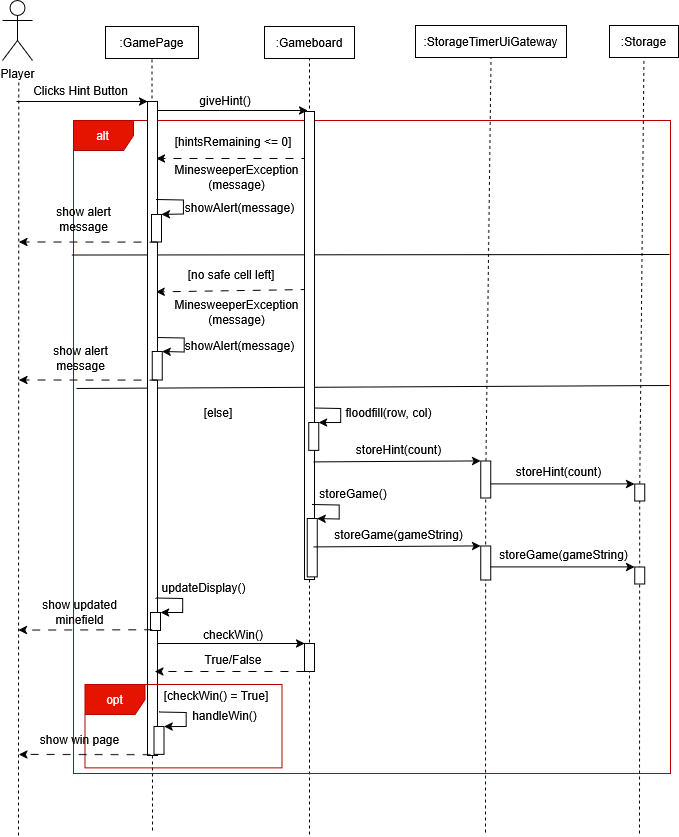

The diagram above was exported from draw.io. Its source (the exported page's mxGraphModel, read from the mxfile embedded in the PNG):
<mxGraphModel dx="260" dy="26" grid="1" gridSize="10" guides="1" tooltips="1" connect="1" arrows="1" fold="1" page="1" pageScale="1" pageWidth="850" pageHeight="1100" math="0" shadow="0">
  <root>
    <mxCell id="0" />
    <mxCell id="1" parent="0" />
    <mxCell id="PH1mGImAy5AWe5KBd0p8-155" parent="1" style="shape=umlActor;verticalLabelPosition=bottom;verticalAlign=top;html=1;outlineConnect=0;" value="Player" vertex="1">
      <mxGeometry height="60" width="30" x="2290" y="1210" as="geometry" />
    </mxCell>
    <mxCell id="PH1mGImAy5AWe5KBd0p8-156" parent="1" style="rounded=0;whiteSpace=wrap;html=1;" value=":GamePage" vertex="1">
      <mxGeometry height="32" width="93" x="2393" y="1236" as="geometry" />
    </mxCell>
    <mxCell id="PH1mGImAy5AWe5KBd0p8-157" parent="1" style="rounded=0;whiteSpace=wrap;html=1;" value=":Gameboard" vertex="1">
      <mxGeometry height="32" width="90" x="2552" y="1236" as="geometry" />
    </mxCell>
    <mxCell id="PH1mGImAy5AWe5KBd0p8-158" parent="1" style="rounded=0;whiteSpace=wrap;html=1;" value=":StorageTimerUiGateway" vertex="1">
      <mxGeometry height="32" width="151" x="2703" y="1235" as="geometry" />
    </mxCell>
    <mxCell id="PH1mGImAy5AWe5KBd0p8-159" parent="1" style="rounded=0;whiteSpace=wrap;html=1;" value=":Storage" vertex="1">
      <mxGeometry height="32" width="69" x="2897" y="1235" as="geometry" />
    </mxCell>
    <mxCell id="PH1mGImAy5AWe5KBd0p8-160" edge="1" parent="1" style="endArrow=none;dashed=1;html=1;rounded=0;" value="">
      <mxGeometry height="50" relative="1" width="50" as="geometry">
        <mxPoint x="2306" y="2045" as="sourcePoint" />
        <mxPoint x="2306.3017699115044" y="1291" as="targetPoint" />
      </mxGeometry>
    </mxCell>
    <mxCell id="PH1mGImAy5AWe5KBd0p8-161" edge="1" parent="1" style="endArrow=none;dashed=1;html=1;rounded=0;entryX=0.5;entryY=1;entryDx=0;entryDy=0;" target="PH1mGImAy5AWe5KBd0p8-156" value="">
      <mxGeometry height="50" relative="1" width="50" as="geometry">
        <mxPoint x="2440" y="2040" as="sourcePoint" />
        <mxPoint x="2438.6017699115046" y="1285" as="targetPoint" />
      </mxGeometry>
    </mxCell>
    <mxCell id="PH1mGImAy5AWe5KBd0p8-162" edge="1" parent="1" style="endArrow=none;dashed=1;html=1;rounded=0;entryX=0.5;entryY=1;entryDx=0;entryDy=0;" target="PH1mGImAy5AWe5KBd0p8-157" value="">
      <mxGeometry height="50" relative="1" width="50" as="geometry">
        <mxPoint x="2597" y="2044" as="sourcePoint" />
        <mxPoint x="2599" y="1303" as="targetPoint" />
      </mxGeometry>
    </mxCell>
    <mxCell id="PH1mGImAy5AWe5KBd0p8-163" edge="1" parent="1" source="PH1mGImAy5AWe5KBd0p8-182" style="endArrow=none;dashed=1;html=1;rounded=0;entryX=0.5;entryY=1;entryDx=0;entryDy=0;" target="PH1mGImAy5AWe5KBd0p8-158" value="">
      <mxGeometry height="50" relative="1" width="50" as="geometry">
        <mxPoint x="2774" y="1701" as="sourcePoint" />
        <mxPoint x="2780.5" y="1298" as="targetPoint" />
      </mxGeometry>
    </mxCell>
    <mxCell id="PH1mGImAy5AWe5KBd0p8-164" edge="1" parent="1" source="PH1mGImAy5AWe5KBd0p8-186" style="endArrow=none;dashed=1;html=1;rounded=0;entryX=0.5;entryY=1;entryDx=0;entryDy=0;" target="PH1mGImAy5AWe5KBd0p8-159" value="">
      <mxGeometry height="50" relative="1" width="50" as="geometry">
        <mxPoint x="2927" y="1712" as="sourcePoint" />
        <mxPoint x="2933.5" y="1298" as="targetPoint" />
      </mxGeometry>
    </mxCell>
    <mxCell id="PH1mGImAy5AWe5KBd0p8-165" edge="1" parent="1" style="endArrow=classic;html=1;rounded=0;" value="">
      <mxGeometry height="50" relative="1" width="50" as="geometry">
        <mxPoint x="2440" y="1320" as="sourcePoint" />
        <mxPoint x="2595" y="1320" as="targetPoint" />
      </mxGeometry>
    </mxCell>
    <mxCell id="PH1mGImAy5AWe5KBd0p8-166" parent="1" style="shape=umlFrame;whiteSpace=wrap;html=1;pointerEvents=0;fillColor=#e51400;fontColor=#ffffff;strokeColor=#B20000;" value="alt" vertex="1">
      <mxGeometry height="653" width="597" x="2361" y="1330" as="geometry" />
    </mxCell>
    <mxCell id="PH1mGImAy5AWe5KBd0p8-167" edge="1" parent="1" style="endArrow=none;html=1;rounded=0;exitX=0.005;exitY=0.293;exitDx=0;exitDy=0;exitPerimeter=0;" value="">
      <mxGeometry height="50" relative="1" width="50" as="geometry">
        <mxPoint x="2364.005" y="1597.9690000000003" as="sourcePoint" />
        <mxPoint x="2957" y="1595" as="targetPoint" />
      </mxGeometry>
    </mxCell>
    <mxCell id="PH1mGImAy5AWe5KBd0p8-168" edge="1" parent="1" style="endArrow=none;html=1;rounded=0;exitX=-0.006;exitY=0.159;exitDx=0;exitDy=0;exitPerimeter=0;" value="">
      <mxGeometry height="50" relative="1" width="50" as="geometry">
        <mxPoint x="2359.4219999999996" y="1464.517" as="sourcePoint" />
        <mxPoint x="2957" y="1464" as="targetPoint" />
      </mxGeometry>
    </mxCell>
    <mxCell id="PH1mGImAy5AWe5KBd0p8-169" parent="1" style="text;html=1;whiteSpace=wrap;strokeColor=none;fillColor=none;align=center;verticalAlign=middle;rounded=0;" value="giveHint()" vertex="1">
      <mxGeometry height="30" width="60" x="2483" y="1295" as="geometry" />
    </mxCell>
    <mxCell id="PH1mGImAy5AWe5KBd0p8-170" edge="1" parent="1" style="endArrow=classic;html=1;rounded=0;dashed=1;dashPattern=8 8;" value="">
      <mxGeometry height="50" relative="1" width="50" as="geometry">
        <mxPoint x="2597" y="1368" as="sourcePoint" />
        <mxPoint x="2444" y="1368" as="targetPoint" />
      </mxGeometry>
    </mxCell>
    <mxCell id="PH1mGImAy5AWe5KBd0p8-171" edge="1" parent="1" style="endArrow=classic;html=1;rounded=0;dashed=1;dashPattern=8 8;entryX=0.848;entryY=0.24;entryDx=0;entryDy=0;entryPerimeter=0;" value="">
      <mxGeometry height="50" relative="1" width="50" as="geometry">
        <mxPoint x="2596.21" y="1499" as="sourcePoint" />
        <mxPoint x="2443.69" y="1501.3999999999999" as="targetPoint" />
      </mxGeometry>
    </mxCell>
    <mxCell id="PH1mGImAy5AWe5KBd0p8-172" parent="1" style="text;html=1;whiteSpace=wrap;strokeColor=none;fillColor=none;align=center;verticalAlign=middle;rounded=0;" value="[hintsRemaining &amp;lt;= 0]" vertex="1">
      <mxGeometry height="30" width="134" x="2454" y="1336" as="geometry" />
    </mxCell>
    <mxCell id="PH1mGImAy5AWe5KBd0p8-173" parent="1" style="text;html=1;whiteSpace=wrap;strokeColor=none;fillColor=none;align=center;verticalAlign=middle;rounded=0;" value="[no safe cell left]" vertex="1">
      <mxGeometry height="24" width="99.59" x="2468.62" y="1472" as="geometry" />
    </mxCell>
    <mxCell id="PH1mGImAy5AWe5KBd0p8-174" parent="1" style="rounded=0;whiteSpace=wrap;html=1;fillColor=light-dark(#FFFFFF,#FFFFFF);strokeColor=light-dark(#000000,#FFD966);" value="" vertex="1">
      <mxGeometry height="654" width="10" x="2435" y="1311" as="geometry" />
    </mxCell>
    <mxCell id="PH1mGImAy5AWe5KBd0p8-175" edge="1" parent="1" style="endArrow=classic;html=1;rounded=0;" value="">
      <mxGeometry height="50" relative="1" width="50" as="geometry">
        <mxPoint x="2304" y="1311" as="sourcePoint" />
        <mxPoint x="2435" y="1311" as="targetPoint" />
      </mxGeometry>
    </mxCell>
    <mxCell id="PH1mGImAy5AWe5KBd0p8-176" edge="1" parent="1" style="endArrow=classic;html=1;rounded=0;entryX=1;entryY=0;entryDx=0;entryDy=0;exitX=1.082;exitY=0.518;exitDx=0;exitDy=0;exitPerimeter=0;" target="PH1mGImAy5AWe5KBd0p8-180" value="">
      <mxGeometry height="50" relative="1" width="50" as="geometry">
        <Array as="points">
          <mxPoint x="2628.21" y="1617.9" />
          <mxPoint x="2628.21" y="1631.9" />
        </Array>
        <mxPoint x="2601.0299999999997" y="1617.43" as="sourcePoint" />
        <mxPoint x="2645.21" y="1682.9" as="targetPoint" />
      </mxGeometry>
    </mxCell>
    <mxCell id="PH1mGImAy5AWe5KBd0p8-177" parent="1" style="text;html=1;whiteSpace=wrap;strokeColor=none;fillColor=none;align=center;verticalAlign=middle;rounded=0;" value="floodfill(row, col)" vertex="1">
      <mxGeometry height="30" width="91" x="2631.21" y="1607.4" as="geometry" />
    </mxCell>
    <mxCell id="PH1mGImAy5AWe5KBd0p8-178" parent="1" style="rounded=0;whiteSpace=wrap;html=1;fillColor=light-dark(#FFFFFF,#FFFFFF);strokeColor=light-dark(#000000,#FFD966);" value="" vertex="1">
      <mxGeometry height="468" width="10" x="2592" y="1321" as="geometry" />
    </mxCell>
    <mxCell id="PH1mGImAy5AWe5KBd0p8-179" edge="1" parent="1" style="endArrow=classic;html=1;rounded=0;entryX=0;entryY=0;entryDx=0;entryDy=0;" target="PH1mGImAy5AWe5KBd0p8-182" value="">
      <mxGeometry height="50" relative="1" width="50" as="geometry">
        <mxPoint x="2601.21" y="1671.4" as="sourcePoint" />
        <mxPoint x="2756.21" y="1671.4" as="targetPoint" />
      </mxGeometry>
    </mxCell>
    <mxCell id="PH1mGImAy5AWe5KBd0p8-180" parent="1" style="rounded=0;whiteSpace=wrap;html=1;fillColor=light-dark(#FFFFFF,#FF8000);strokeColor=light-dark(#000000,#FFD966);" value="" vertex="1">
      <mxGeometry height="27.9" width="10" x="2596.21" y="1632" as="geometry" />
    </mxCell>
    <mxCell id="PH1mGImAy5AWe5KBd0p8-181" edge="1" parent="1" style="endArrow=none;dashed=1;html=1;rounded=0;entryX=0.5;entryY=1;entryDx=0;entryDy=0;" target="PH1mGImAy5AWe5KBd0p8-182" value="">
      <mxGeometry height="50" relative="1" width="50" as="geometry">
        <mxPoint x="2773" y="2042" as="sourcePoint" />
        <mxPoint x="2778.21" y="1358.4" as="targetPoint" />
      </mxGeometry>
    </mxCell>
    <mxCell id="PH1mGImAy5AWe5KBd0p8-182" parent="1" style="rounded=0;whiteSpace=wrap;html=1;fillColor=light-dark(#FFFFFF,#FFFFFF);strokeColor=light-dark(#000000,#FFD966);" value="" vertex="1">
      <mxGeometry height="37" width="10" x="2768.21" y="1670.4" as="geometry" />
    </mxCell>
    <mxCell id="PH1mGImAy5AWe5KBd0p8-183" parent="1" style="text;html=1;whiteSpace=wrap;strokeColor=none;fillColor=none;align=center;verticalAlign=middle;rounded=0;" value="storeHint(count)" vertex="1">
      <mxGeometry height="30" width="91" x="2641.21" y="1644.4" as="geometry" />
    </mxCell>
    <mxCell id="PH1mGImAy5AWe5KBd0p8-184" edge="1" parent="1" style="endArrow=classic;html=1;rounded=0;entryX=0;entryY=0;entryDx=0;entryDy=0;" target="PH1mGImAy5AWe5KBd0p8-186" value="">
      <mxGeometry height="50" relative="1" width="50" as="geometry">
        <mxPoint x="2778.21" y="1693.4" as="sourcePoint" />
        <mxPoint x="2945.21" y="1694.4" as="targetPoint" />
      </mxGeometry>
    </mxCell>
    <mxCell id="PH1mGImAy5AWe5KBd0p8-185" edge="1" parent="1" style="endArrow=none;dashed=1;html=1;rounded=0;entryX=0.5;entryY=1;entryDx=0;entryDy=0;" target="PH1mGImAy5AWe5KBd0p8-186" value="">
      <mxGeometry height="50" relative="1" width="50" as="geometry">
        <mxPoint x="2927" y="2043" as="sourcePoint" />
        <mxPoint x="2931.21" y="1358.4" as="targetPoint" />
      </mxGeometry>
    </mxCell>
    <mxCell id="PH1mGImAy5AWe5KBd0p8-186" parent="1" style="rounded=0;whiteSpace=wrap;html=1;fillColor=light-dark(#FFFFFF,#FFFFFF);strokeColor=light-dark(#000000,#FFD966);" value="" vertex="1">
      <mxGeometry height="17" width="10" x="2922.21" y="1693.4" as="geometry" />
    </mxCell>
    <mxCell id="PH1mGImAy5AWe5KBd0p8-187" parent="1" style="text;html=1;whiteSpace=wrap;strokeColor=none;fillColor=none;align=center;verticalAlign=middle;rounded=0;" value="storeHint(count)" vertex="1">
      <mxGeometry height="30" width="91" x="2801" y="1666.4" as="geometry" />
    </mxCell>
    <mxCell id="PH1mGImAy5AWe5KBd0p8-188" edge="1" parent="1" style="endArrow=classic;html=1;rounded=0;entryX=1;entryY=0;entryDx=0;entryDy=0;exitX=1.082;exitY=0.518;exitDx=0;exitDy=0;exitPerimeter=0;" target="PH1mGImAy5AWe5KBd0p8-190" value="">
      <mxGeometry height="50" relative="1" width="50" as="geometry">
        <Array as="points">
          <mxPoint x="2626.71" y="1714.4" />
          <mxPoint x="2626.71" y="1728.4" />
        </Array>
        <mxPoint x="2599.5299999999997" y="1713.93" as="sourcePoint" />
        <mxPoint x="2643.71" y="1779.4" as="targetPoint" />
      </mxGeometry>
    </mxCell>
    <mxCell id="PH1mGImAy5AWe5KBd0p8-189" parent="1" style="text;html=1;whiteSpace=wrap;strokeColor=none;fillColor=none;align=center;verticalAlign=middle;rounded=0;" value="storeGame()" vertex="1">
      <mxGeometry height="30" width="75.5" x="2602.71" y="1688.4" as="geometry" />
    </mxCell>
    <mxCell id="PH1mGImAy5AWe5KBd0p8-190" parent="1" style="rounded=0;whiteSpace=wrap;html=1;fillColor=light-dark(#FFFFFF,#FF8000);strokeColor=light-dark(#000000,#FFD966);" value="" vertex="1">
      <mxGeometry height="58.4" width="10" x="2594.71" y="1728" as="geometry" />
    </mxCell>
    <mxCell id="PH1mGImAy5AWe5KBd0p8-191" edge="1" parent="1" style="endArrow=classic;html=1;rounded=0;entryX=0;entryY=0;entryDx=0;entryDy=0;" target="PH1mGImAy5AWe5KBd0p8-192" value="">
      <mxGeometry height="50" relative="1" width="50" as="geometry">
        <mxPoint x="2601.21" y="1756.4" as="sourcePoint" />
        <mxPoint x="2756.21" y="1756.4" as="targetPoint" />
      </mxGeometry>
    </mxCell>
    <mxCell id="PH1mGImAy5AWe5KBd0p8-192" parent="1" style="rounded=0;whiteSpace=wrap;html=1;fillColor=light-dark(#FFFFFF,#FFFFFF);strokeColor=light-dark(#000000,#FFD966);" value="" vertex="1">
      <mxGeometry height="34" width="10" x="2768.21" y="1755.4" as="geometry" />
    </mxCell>
    <mxCell id="PH1mGImAy5AWe5KBd0p8-193" parent="1" style="text;html=1;whiteSpace=wrap;strokeColor=none;fillColor=none;align=center;verticalAlign=middle;rounded=0;" value="storeGame(gameString)" vertex="1">
      <mxGeometry height="30" width="91" x="2641.21" y="1729.4" as="geometry" />
    </mxCell>
    <mxCell id="PH1mGImAy5AWe5KBd0p8-194" edge="1" parent="1" style="endArrow=classic;html=1;rounded=0;entryX=0;entryY=0;entryDx=0;entryDy=0;" target="PH1mGImAy5AWe5KBd0p8-195" value="">
      <mxGeometry height="50" relative="1" width="50" as="geometry">
        <mxPoint x="2778.21" y="1776.4" as="sourcePoint" />
        <mxPoint x="2945.21" y="1777.4" as="targetPoint" />
      </mxGeometry>
    </mxCell>
    <mxCell id="PH1mGImAy5AWe5KBd0p8-195" parent="1" style="rounded=0;whiteSpace=wrap;html=1;fillColor=light-dark(#FFFFFF,#FFFFFF);strokeColor=light-dark(#000000,#FFD966);" value="" vertex="1">
      <mxGeometry height="17" width="10" x="2922.21" y="1776.4" as="geometry" />
    </mxCell>
    <mxCell id="PH1mGImAy5AWe5KBd0p8-196" parent="1" style="text;html=1;whiteSpace=wrap;strokeColor=none;fillColor=none;align=center;verticalAlign=middle;rounded=0;" value="storeGame(gameString)" vertex="1">
      <mxGeometry height="30" width="91" x="2806" y="1749.4" as="geometry" />
    </mxCell>
    <mxCell id="PH1mGImAy5AWe5KBd0p8-197" edge="1" parent="1" style="endArrow=classic;html=1;rounded=0;exitX=1.082;exitY=0.518;exitDx=0;exitDy=0;exitPerimeter=0;entryX=1;entryY=0;entryDx=0;entryDy=0;" target="PH1mGImAy5AWe5KBd0p8-199" value="">
      <mxGeometry height="50" relative="1" width="50" as="geometry">
        <Array as="points">
          <mxPoint x="2470.1" y="1808" />
          <mxPoint x="2470.1" y="1822" />
        </Array>
        <mxPoint x="2442.92" y="1807.53" as="sourcePoint" />
        <mxPoint x="2487.1" y="1873" as="targetPoint" />
      </mxGeometry>
    </mxCell>
    <mxCell id="PH1mGImAy5AWe5KBd0p8-198" parent="1" style="text;html=1;whiteSpace=wrap;strokeColor=none;fillColor=none;align=center;verticalAlign=middle;rounded=0;" value="updateDisplay()" vertex="1">
      <mxGeometry height="30" width="91" x="2446.1" y="1782" as="geometry" />
    </mxCell>
    <mxCell id="PH1mGImAy5AWe5KBd0p8-199" parent="1" style="rounded=0;whiteSpace=wrap;html=1;fillColor=light-dark(#FFFFFF,#FF8000);strokeColor=light-dark(#000000,#FFD966);" value="" vertex="1">
      <mxGeometry height="18" width="10" x="2438.1" y="1822" as="geometry" />
    </mxCell>
    <mxCell id="PH1mGImAy5AWe5KBd0p8-200" parent="1" style="shape=umlFrame;whiteSpace=wrap;html=1;pointerEvents=0;fillColor=#e51400;fontColor=#ffffff;strokeColor=#B20000;" value="opt" vertex="1">
      <mxGeometry height="83.4" width="197" x="2372.6" y="1894" as="geometry" />
    </mxCell>
    <mxCell id="PH1mGImAy5AWe5KBd0p8-201" edge="1" parent="1" style="endArrow=classic;html=1;rounded=0;exitX=1.082;exitY=0.518;exitDx=0;exitDy=0;exitPerimeter=0;entryX=1;entryY=0;entryDx=0;entryDy=0;" target="PH1mGImAy5AWe5KBd0p8-203" value="">
      <mxGeometry height="50" relative="1" width="50" as="geometry">
        <Array as="points">
          <mxPoint x="2473.6" y="1921.9" />
          <mxPoint x="2473.6" y="1935.9" />
        </Array>
        <mxPoint x="2446.42" y="1921.43" as="sourcePoint" />
        <mxPoint x="2490.6" y="1986.9" as="targetPoint" />
      </mxGeometry>
    </mxCell>
    <mxCell id="PH1mGImAy5AWe5KBd0p8-202" parent="1" style="text;html=1;whiteSpace=wrap;strokeColor=none;fillColor=none;align=center;verticalAlign=middle;rounded=0;" value="handleWin()" vertex="1">
      <mxGeometry height="30" width="91" x="2466.6" y="1910.4" as="geometry" />
    </mxCell>
    <mxCell id="PH1mGImAy5AWe5KBd0p8-203" parent="1" style="rounded=0;whiteSpace=wrap;html=1;fillColor=light-dark(#FFFFFF,#FF8000);strokeColor=light-dark(#000000,#FFD966);" value="" vertex="1">
      <mxGeometry height="27.9" width="10" x="2441.6" y="1936" as="geometry" />
    </mxCell>
    <mxCell id="PH1mGImAy5AWe5KBd0p8-204" parent="1" style="text;html=1;whiteSpace=wrap;strokeColor=none;fillColor=none;align=center;verticalAlign=middle;rounded=0;" value="[checkWin() = True]" vertex="1">
      <mxGeometry height="30" width="134" x="2436.6" y="1890" as="geometry" />
    </mxCell>
    <mxCell id="PH1mGImAy5AWe5KBd0p8-205" parent="1" style="text;html=1;whiteSpace=wrap;strokeColor=none;fillColor=none;align=center;verticalAlign=middle;rounded=0;" value="Clicks Hint Button" vertex="1">
      <mxGeometry height="30" width="97" x="2320" y="1285" as="geometry" />
    </mxCell>
    <mxCell id="PH1mGImAy5AWe5KBd0p8-206" parent="1" style="text;html=1;whiteSpace=wrap;strokeColor=none;fillColor=none;align=center;verticalAlign=middle;rounded=0;" value="&lt;div&gt;MinesweeperException&lt;/div&gt;&lt;div&gt;(message)&lt;/div&gt;" vertex="1">
      <mxGeometry height="30" width="109" x="2470" y="1372" as="geometry" />
    </mxCell>
    <mxCell id="PH1mGImAy5AWe5KBd0p8-207" edge="1" parent="1" style="endArrow=classic;html=1;rounded=0;entryX=1;entryY=0;entryDx=0;entryDy=0;exitX=1.082;exitY=0.518;exitDx=0;exitDy=0;exitPerimeter=0;" target="PH1mGImAy5AWe5KBd0p8-209" value="">
      <mxGeometry height="50" relative="1" width="50" as="geometry">
        <Array as="points">
          <mxPoint x="2471" y="1409.5" />
          <mxPoint x="2471" y="1423.5" />
        </Array>
        <mxPoint x="2443.8199999999997" y="1409.03" as="sourcePoint" />
        <mxPoint x="2488" y="1474.5" as="targetPoint" />
      </mxGeometry>
    </mxCell>
    <mxCell id="PH1mGImAy5AWe5KBd0p8-208" parent="1" style="text;html=1;whiteSpace=wrap;strokeColor=none;fillColor=none;align=center;verticalAlign=middle;rounded=0;" value="showAlert(message)" vertex="1">
      <mxGeometry height="30" width="91" x="2481.5" y="1402" as="geometry" />
    </mxCell>
    <mxCell id="PH1mGImAy5AWe5KBd0p8-209" parent="1" style="rounded=0;whiteSpace=wrap;html=1;fillColor=light-dark(#FFFFFF,#FF8000);strokeColor=light-dark(#000000,#FFD966);" value="" vertex="1">
      <mxGeometry height="27.5" width="10" x="2439" y="1424" as="geometry" />
    </mxCell>
    <mxCell id="PH1mGImAy5AWe5KBd0p8-210" parent="1" style="text;html=1;whiteSpace=wrap;strokeColor=none;fillColor=none;align=center;verticalAlign=middle;rounded=0;" value="&lt;div&gt;MinesweeperException&lt;/div&gt;&lt;div&gt;(message)&lt;/div&gt;" vertex="1">
      <mxGeometry height="30" width="109" x="2470" y="1507" as="geometry" />
    </mxCell>
    <mxCell id="PH1mGImAy5AWe5KBd0p8-211" edge="1" parent="1" style="endArrow=classic;html=1;rounded=0;entryX=1;entryY=0;entryDx=0;entryDy=0;exitX=1.082;exitY=0.518;exitDx=0;exitDy=0;exitPerimeter=0;" target="PH1mGImAy5AWe5KBd0p8-213" value="">
      <mxGeometry height="50" relative="1" width="50" as="geometry">
        <Array as="points">
          <mxPoint x="2471.71" y="1547.5" />
          <mxPoint x="2471.71" y="1561.5" />
        </Array>
        <mxPoint x="2444.5299999999997" y="1547.03" as="sourcePoint" />
        <mxPoint x="2488.71" y="1612.5" as="targetPoint" />
      </mxGeometry>
    </mxCell>
    <mxCell id="PH1mGImAy5AWe5KBd0p8-212" parent="1" style="text;html=1;whiteSpace=wrap;strokeColor=none;fillColor=none;align=center;verticalAlign=middle;rounded=0;" value="showAlert(message)" vertex="1">
      <mxGeometry height="30" width="91" x="2482.21" y="1540" as="geometry" />
    </mxCell>
    <mxCell id="PH1mGImAy5AWe5KBd0p8-213" parent="1" style="rounded=0;whiteSpace=wrap;html=1;fillColor=light-dark(#FFFFFF,#FF8000);strokeColor=light-dark(#000000,#FFD966);" value="" vertex="1">
      <mxGeometry height="28.5" width="10" x="2439.71" y="1561" as="geometry" />
    </mxCell>
    <mxCell id="PH1mGImAy5AWe5KBd0p8-214" edge="1" parent="1" style="endArrow=classic;html=1;rounded=0;dashed=1;dashPattern=8 8;" value="">
      <mxGeometry height="50" relative="1" width="50" as="geometry">
        <mxPoint x="2445" y="1589.6" as="sourcePoint" />
        <mxPoint x="2306.48" y="1589.5" as="targetPoint" />
      </mxGeometry>
    </mxCell>
    <mxCell id="PH1mGImAy5AWe5KBd0p8-215" edge="1" parent="1" style="endArrow=classic;html=1;rounded=0;dashed=1;dashPattern=8 8;" value="">
      <mxGeometry height="50" relative="1" width="50" as="geometry">
        <mxPoint x="2445" y="1451.6" as="sourcePoint" />
        <mxPoint x="2306.48" y="1451.5" as="targetPoint" />
      </mxGeometry>
    </mxCell>
    <mxCell id="PH1mGImAy5AWe5KBd0p8-216" parent="1" style="text;html=1;whiteSpace=wrap;strokeColor=none;fillColor=none;align=center;verticalAlign=middle;rounded=0;" value="show alert message" vertex="1">
      <mxGeometry height="30" width="91" x="2326" y="1414" as="geometry" />
    </mxCell>
    <mxCell id="PH1mGImAy5AWe5KBd0p8-217" parent="1" style="text;html=1;whiteSpace=wrap;strokeColor=none;fillColor=none;align=center;verticalAlign=middle;rounded=0;" value="show alert message" vertex="1">
      <mxGeometry height="30" width="91" x="2323" y="1553" as="geometry" />
    </mxCell>
    <mxCell id="PH1mGImAy5AWe5KBd0p8-218" edge="1" parent="1" style="endArrow=classic;html=1;rounded=0;dashed=1;dashPattern=8 8;" value="">
      <mxGeometry height="50" relative="1" width="50" as="geometry">
        <mxPoint x="2439.71" y="1839.2899999999997" as="sourcePoint" />
        <mxPoint x="2305.95" y="1839.62" as="targetPoint" />
      </mxGeometry>
    </mxCell>
    <mxCell id="PH1mGImAy5AWe5KBd0p8-219" parent="1" style="text;html=1;whiteSpace=wrap;strokeColor=none;fillColor=none;align=center;verticalAlign=middle;rounded=0;" value="show updated minefield" vertex="1">
      <mxGeometry height="30" width="91" x="2321.95" y="1807.02" as="geometry" />
    </mxCell>
    <mxCell id="PH1mGImAy5AWe5KBd0p8-220" edge="1" parent="1" style="endArrow=classic;html=1;rounded=0;dashed=1;dashPattern=8 8;" value="">
      <mxGeometry height="50" relative="1" width="50" as="geometry">
        <mxPoint x="2438.1" y="1964.19" as="sourcePoint" />
        <mxPoint x="2306.34" y="1963.9" as="targetPoint" />
      </mxGeometry>
    </mxCell>
    <mxCell id="PH1mGImAy5AWe5KBd0p8-221" parent="1" style="text;html=1;whiteSpace=wrap;strokeColor=none;fillColor=none;align=center;verticalAlign=middle;rounded=0;" value="show win page" vertex="1">
      <mxGeometry height="30" width="91" x="2322.39" y="1933.9" as="geometry" />
    </mxCell>
    <mxCell id="PH1mGImAy5AWe5KBd0p8-222" parent="1" style="text;html=1;whiteSpace=wrap;strokeColor=none;fillColor=none;align=center;verticalAlign=middle;rounded=0;" value="[else]" vertex="1">
      <mxGeometry height="24" width="99.59" x="2455.62" y="1610.4" as="geometry" />
    </mxCell>
    <mxCell id="PH1mGImAy5AWe5KBd0p8-223" edge="1" parent="1" style="endArrow=classic;html=1;rounded=0;entryX=0;entryY=0;entryDx=0;entryDy=0;" target="PH1mGImAy5AWe5KBd0p8-224" value="">
      <mxGeometry height="50" relative="1" width="50" as="geometry">
        <mxPoint x="2445" y="1853" as="sourcePoint" />
        <mxPoint x="2600" y="1853" as="targetPoint" />
      </mxGeometry>
    </mxCell>
    <mxCell id="PH1mGImAy5AWe5KBd0p8-224" parent="1" style="rounded=0;whiteSpace=wrap;html=1;fillColor=light-dark(#FFFFFF,#FFFFFF);strokeColor=light-dark(#000000,#FFD966);" value="" vertex="1">
      <mxGeometry height="28" width="10" x="2592" y="1853" as="geometry" />
    </mxCell>
    <mxCell id="PH1mGImAy5AWe5KBd0p8-225" edge="1" parent="1" style="endArrow=classic;html=1;rounded=0;dashed=1;dashPattern=8 8;exitX=0.25;exitY=1;exitDx=0;exitDy=0;" value="">
      <mxGeometry height="50" relative="1" width="50" as="geometry">
        <mxPoint x="2592" y="1881" as="sourcePoint" />
        <mxPoint x="2442.5" y="1881" as="targetPoint" />
      </mxGeometry>
    </mxCell>
    <mxCell id="PH1mGImAy5AWe5KBd0p8-226" parent="1" style="text;html=1;whiteSpace=wrap;strokeColor=none;fillColor=none;align=center;verticalAlign=middle;rounded=0;" value="checkWin()" vertex="1">
      <mxGeometry height="30" width="134" x="2454" y="1829" as="geometry" />
    </mxCell>
    <mxCell id="PH1mGImAy5AWe5KBd0p8-227" parent="1" style="text;html=1;whiteSpace=wrap;strokeColor=none;fillColor=none;align=center;verticalAlign=middle;rounded=0;" value="True/False" vertex="1">
      <mxGeometry height="15" width="68" x="2487.21" y="1861" as="geometry" />
    </mxCell>
  </root>
</mxGraphModel>